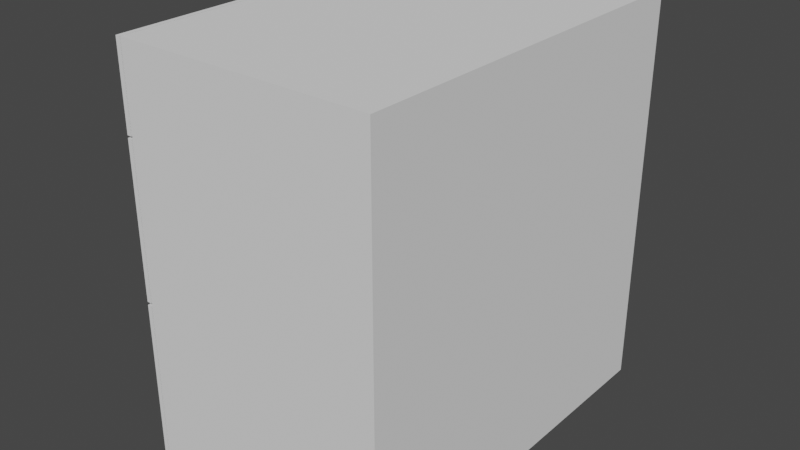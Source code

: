 # Source: Drawers.blend  (saved by Blender 2.90.8; exported with 4.5.12 LTS)
import bpy
from mathutils import Matrix  # noqa: F401  (used for matrix-valued properties, if any)

bpy.ops.wm.read_factory_settings(use_empty=True)
scene = bpy.context.scene
scene.name = 'Scene'

# ---- collections
col_collection = bpy.data.collections.new('Collection'); scene.collection.children.link(col_collection)

# ---- world
world_world = bpy.data.worlds.new('World'); scene.world = world_world
world_world.use_nodes = True; world_world.node_tree.nodes.clear()
_N = world_world.node_tree.nodes; _L = world_world.node_tree.links
n0 = _N.new('ShaderNodeOutputWorld'); n0.name = 'World Output'; n0.location = (300, 300)
n1 = _N.new('ShaderNodeBackground'); n1.name = 'Background'; n1.location = (10, 300)
n1.inputs[0].default_value = (0.05088, 0.05088, 0.05088, 1.0)
_L.new(n1.outputs[0], n0.inputs[0])
n0.is_active_output = True
world_world.color = (0.05088, 0.05088, 0.05088)
world_world.use_sun_shadow = False
world_world.sun_shadow_jitter_overblur = 0.0

# ---- meshes
me_bottom_drawer_002 = bpy.data.meshes.new('Bottom_Drawer.002')
me_bottom_drawer_002.from_pydata([(-0.207, -0.4165, -0.1758), (-0.207, 0.4165, -0.1758), (-0.207, -0.4165, 0.1642), (-0.207, 0.4165, 0.1642), (-0.197, -0.3916, -0.1304), (-0.197, 0.3916, -0.1304), (-0.1721, -0.3732, 0.1314), (-0.1721, 0.3732, 0.1314), (-0.197, 0.4165, -0.1758), (-0.197, -0.4165, -0.1758), (-0.197, 0.4165, 0.1642), (-0.197, -0.4165, 0.1642), (0.3457, 0.3916, -0.133), (0.3457, -0.3916, -0.133), (0.3207, 0.3732, 0.1314), (0.3207, -0.3732, 0.1314), (-0.197, -0.3916, 0.1288), (-0.197, 0.3916, 0.1288), (0.3457, -0.3916, 0.1314), (0.3457, 0.3916, 0.1314), (-0.1721, -0.3732, -0.1282), (-0.1721, 0.3732, -0.1282), (0.3207, 0.3732, -0.1282), (0.3207, -0.3732, -0.1282), (-0.2351, -0.05391, 0.07118), (-0.2351, -0.05391, 0.09604), (-0.2351, 0.06214, 0.07118), (-0.2351, 0.06214, 0.09604), (-0.2053, -0.05391, 0.07118), (-0.2053, -0.05391, 0.09604), (-0.2053, 0.06214, 0.07118), (-0.2053, 0.06214, 0.09604), (-0.2301, -0.04977, 0.07118), (-0.2301, -0.04977, 0.09604), (-0.2301, 0.058, 0.07118), (-0.2301, 0.058, 0.09604), (-0.2053, -0.04977, 0.07118), (-0.2053, -0.04977, 0.09604), (-0.2053, 0.058, 0.07118), (-0.2053, 0.058, 0.09604)], [], [(0, 2, 3, 1), (16, 4, 13, 18), (0, 1, 8, 9), (1, 3, 10, 8), (2, 0, 9, 11), (3, 2, 11, 10), (5, 4, 9, 8), (17, 5, 8, 10), (4, 16, 11, 9), (16, 17, 10, 11), (13, 12, 19, 18), (4, 5, 12, 13), (5, 17, 19, 12), (6, 7, 17, 16), (14, 15, 18, 19), (15, 6, 16, 18), (7, 14, 19, 17), (6, 15, 23, 20), (7, 6, 20, 21), (14, 7, 21, 22), (15, 14, 22, 23), (21, 20, 23, 22), (24, 25, 27, 26), (26, 27, 31, 30), (28, 29, 25, 24), (32, 34, 35, 33), (34, 38, 39, 35), (36, 32, 33, 37), (24, 26, 34, 32), (27, 25, 33, 35), (26, 30, 38, 34), (31, 27, 35, 39), (28, 24, 32, 36), (25, 29, 37, 33)])
_uv = me_bottom_drawer_002.uv_layers.new(name='UVMap')
_uv.uv.foreach_set('vector', [0.1293, 0.6312, 0.08164, 0.6312, 0.08164, 0.5142, 0.1293, 0.5142, 0.9518, 0.1307, 0.9881, 0.1307, 0.9885, 0.2069, 0.9514, 0.2069, 0.5776, 0.8671, 0.5776, 0.75, 0.579, 0.75, 0.579, 0.8671, 0.7466, 0.1526, 0.7466, 0.1049, 0.748, 0.1049, 0.748, 0.1526, 0.7466, 0.1049, 0.7466, 0.1526, 0.7452, 0.1526, 0.7452, 0.1049, 0.5743, 0.7713, 0.5743, 0.8883, 0.5729, 0.8883, 0.5729, 0.7713, 0.123, 0.5107, 0.123, 0.4006, 0.1293, 0.3971, 0.1293, 0.5142, 0.08661, 0.5107, 0.123, 0.5107, 0.1293, 0.5142, 0.08164, 0.5142, 0.123, 0.4006, 0.08661, 0.4006, 0.08164, 0.3971, 0.1293, 0.3971, 0.08661, 0.4006, 0.08661, 0.5107, 0.08164, 0.5142, 0.08164, 0.3971, 0.9171, 0.1307, 0.9171, 0.2407, 0.8801, 0.2407, 0.8801, 0.1307, 0.5791, 0.6212, 0.5791, 0.5111, 0.6552, 0.5111, 0.6552, 0.6212, 0.9592, 0.3569, 0.9955, 0.3569, 0.9959, 0.4331, 0.9588, 0.4331, 0.6052, 0.1574, 0.6052, 0.2623, 0.6017, 0.2649, 0.6017, 0.1548, 0.6743, 0.2623, 0.6743, 0.1574, 0.6778, 0.1548, 0.6778, 0.2649, 0.6743, 0.1574, 0.6052, 0.1574, 0.6017, 0.1548, 0.6778, 0.1548, 0.6052, 0.2623, 0.6743, 0.2623, 0.6778, 0.2649, 0.6017, 0.2649, 0.3482, 0.9918, 0.3482, 0.9226, 0.3846, 0.9226, 0.3846, 0.9918, 0.1293, 0.957, 0.1293, 0.8521, 0.1657, 0.8521, 0.1657, 0.957, 0.793, 0.9905, 0.793, 0.9213, 0.8294, 0.9213, 0.8294, 0.9905, 0.6555, 0.9551, 0.6555, 0.8502, 0.6919, 0.8502, 0.6919, 0.9551, 0.8177, 0.1548, 0.8177, 0.2597, 0.7486, 0.2597, 0.7486, 0.1548, 0.3332, 0.1533, 0.3297, 0.1533, 0.3297, 0.137, 0.3332, 0.137, 0.2314, 0.1543, 0.2279, 0.1543, 0.2279, 0.1501, 0.2314, 0.1501, 0.2244, 0.1501, 0.2279, 0.1501, 0.2279, 0.1543, 0.2244, 0.1543, 0.3232, 0.1541, 0.3232, 0.1389, 0.3267, 0.1389, 0.3267, 0.1541, 0.2484, 0.1543, 0.2449, 0.1543, 0.2449, 0.1508, 0.2484, 0.1508, 0.2522, 0.1494, 0.2487, 0.1494, 0.2487, 0.1459, 0.2522, 0.1459, 0.3018, 0.137, 0.3018, 0.1207, 0.3025, 0.1212, 0.3025, 0.1364, 0.3102, 0.137, 0.3102, 0.1533, 0.3094, 0.1527, 0.3094, 0.1375, 0.3018, 0.1207, 0.306, 0.1207, 0.306, 0.1212, 0.3025, 0.1212, 0.306, 0.137, 0.3102, 0.137, 0.3094, 0.1375, 0.306, 0.1375, 0.306, 0.137, 0.3018, 0.137, 0.3025, 0.1364, 0.306, 0.1364, 0.3102, 0.1533, 0.306, 0.1533, 0.306, 0.1527, 0.3094, 0.1527])
me_bottom_drawer_002.materials.append(None)
me_bottom_drawer_002.use_remesh_fix_poles = True
me_bottom_drawer_002.use_remesh_preserve_attributes = False
me_bottom_drawer_002.use_mirror_vertex_groups = False
me_bottom_drawer_002.update()
me_middle_drawer_002 = bpy.data.meshes.new('Middle_Drawer.002')
me_middle_drawer_002.from_pydata([(-0.207, -0.4165, -0.1665), (-0.207, -0.4165, 0.1635), (-0.207, 0.4165, 0.1635), (-0.207, 0.4165, -0.1665), (-0.197, -0.3916, -0.1312), (-0.1721, -0.3732, 0.1307), (-0.1721, 0.3732, 0.1307), (-0.197, 0.3916, -0.1312), (-0.197, -0.4165, -0.1665), (-0.197, -0.4165, 0.1635), (-0.197, 0.4165, 0.1635), (-0.197, 0.4165, -0.1665), (0.3457, -0.3916, -0.1337), (0.3207, -0.3732, 0.1307), (0.3207, 0.3732, 0.1307), (0.3457, 0.3916, -0.1337), (-0.197, -0.3916, 0.1281), (-0.197, 0.3916, 0.1281), (0.3457, -0.3916, 0.1307), (0.3457, 0.3916, 0.1307), (-0.1721, -0.3732, -0.1246), (-0.1721, 0.3732, -0.1246), (0.3207, -0.3732, -0.1246), (0.3207, 0.3732, -0.1246), (-0.2359, -0.05391, 0.05611), (-0.2359, -0.05391, 0.08097), (-0.2359, 0.06214, 0.05611), (-0.2359, 0.06214, 0.08097), (-0.2061, -0.05391, 0.05611), (-0.2061, -0.05391, 0.08097), (-0.2061, 0.06214, 0.05611), (-0.2061, 0.06214, 0.08097), (-0.2309, -0.04977, 0.05611), (-0.2309, -0.04977, 0.08097), (-0.2309, 0.058, 0.05611), (-0.2309, 0.058, 0.08097), (-0.2061, -0.04977, 0.05611), (-0.2061, -0.04977, 0.08097), (-0.2061, 0.058, 0.05611), (-0.2061, 0.058, 0.08097)], [], [(0, 1, 2, 3), (1, 0, 8, 9), (3, 2, 10, 11), (0, 3, 11, 8), (2, 1, 9, 10), (4, 16, 9, 8), (17, 7, 11, 10), (7, 4, 8, 11), (16, 17, 10, 9), (12, 15, 19, 18), (7, 17, 19, 15), (4, 7, 15, 12), (16, 4, 12, 18), (5, 6, 17, 16), (14, 13, 18, 19), (13, 5, 16, 18), (6, 14, 19, 17), (5, 13, 22, 20), (6, 5, 20, 21), (14, 6, 21, 23), (13, 14, 23, 22), (21, 20, 22, 23), (24, 25, 27, 26), (26, 27, 31, 30), (28, 29, 25, 24), (32, 34, 35, 33), (34, 38, 39, 35), (36, 32, 33, 37), (24, 26, 34, 32), (27, 25, 33, 35), (26, 30, 38, 34), (31, 27, 35, 39), (28, 24, 32, 36), (25, 29, 37, 33)])
_uv = me_middle_drawer_002.uv_layers.new(name='UVMap')
_uv.uv.foreach_set('vector', [0.8533, 0.117, 0.807, 0.117, 0.807, 0.0, 0.8533, 0.0, 0.7508, 0.1049, 0.7508, 0.1512, 0.7494, 0.1512, 0.7494, 0.1049, 0.748, 0.1512, 0.748, 0.1049, 0.7494, 0.1049, 0.7494, 0.1512, 0.06081, 0.8582, 0.06081, 0.7412, 0.06222, 0.7412, 0.06222, 0.8582, 0.06526, 0.7988, 0.06526, 0.9159, 0.06386, 0.9159, 0.06386, 0.7988, 0.2258, 0.7347, 0.1894, 0.7347, 0.1844, 0.7312, 0.2307, 0.7312, 0.1894, 0.8448, 0.2258, 0.8448, 0.2307, 0.8483, 0.1844, 0.8483, 0.2258, 0.8448, 0.2258, 0.7347, 0.2307, 0.7312, 0.2307, 0.8483, 0.1894, 0.7347, 0.1894, 0.8448, 0.1844, 0.8483, 0.1844, 0.7312, 0.3461, 0.5022, 0.3461, 0.6123, 0.309, 0.6123, 0.309, 0.5022, 0.9502, 0.8661, 0.9866, 0.8661, 0.9869, 0.9423, 0.9499, 0.9423, 0.1293, 0.6282, 0.1293, 0.5181, 0.2055, 0.5181, 0.2055, 0.6282, 0.9427, 0.5003, 0.979, 0.5003, 0.9794, 0.5766, 0.9423, 0.5766, 0.6653, 0.1075, 0.6653, 0.002591, 0.6688, 0.0, 0.6688, 0.1101, 0.5962, 0.002591, 0.5962, 0.1075, 0.5927, 0.1101, 0.5927, 4.187e-09, 0.5962, 0.1075, 0.6653, 0.1075, 0.6688, 0.1101, 0.5927, 0.1101, 0.6653, 0.002591, 0.5962, 0.002591, 0.5927, 4.187e-09, 0.6688, 0.0, 0.03581, 0.9229, 0.03581, 0.9921, 0.0, 0.9921, 4.18e-09, 0.9229, 0.06707, 0.9611, 0.06707, 0.8563, 0.1029, 0.8563, 0.1029, 0.9611, 0.4204, 0.9226, 0.4204, 0.9918, 0.3846, 0.9918, 0.3846, 0.9226, 0.4271, 0.9663, 0.4271, 0.8615, 0.4629, 0.8615, 0.4629, 0.9663, 0.807, 0.0, 0.807, 0.1049, 0.7379, 0.1049, 0.7379, 0.0, 0.3332, 0.137, 0.3297, 0.137, 0.3297, 0.1207, 0.3332, 0.1207, 0.2314, 0.1501, 0.2349, 0.1501, 0.2349, 0.1543, 0.2314, 0.1543, 0.232, 0.1417, 0.2355, 0.1417, 0.2355, 0.1459, 0.232, 0.1459, 0.2905, 0.1395, 0.2905, 0.1547, 0.287, 0.1547, 0.287, 0.1395, 0.2487, 0.1459, 0.2453, 0.1459, 0.2453, 0.1424, 0.2487, 0.1424, 0.2487, 0.1494, 0.2452, 0.1494, 0.2452, 0.1459, 0.2487, 0.1459, 0.3018, 0.137, 0.3018, 0.1533, 0.3011, 0.1527, 0.3011, 0.1375, 0.3102, 0.1207, 0.3102, 0.137, 0.3094, 0.1364, 0.3094, 0.1212, 0.3018, 0.1533, 0.2976, 0.1533, 0.2976, 0.1527, 0.3011, 0.1527, 0.306, 0.1207, 0.3102, 0.1207, 0.3094, 0.1212, 0.306, 0.1212, 0.2976, 0.137, 0.3018, 0.137, 0.3011, 0.1375, 0.2976, 0.1375, 0.3102, 0.137, 0.306, 0.137, 0.306, 0.1364, 0.3094, 0.1364])
me_middle_drawer_002.materials.append(None)
me_middle_drawer_002.use_remesh_fix_poles = True
me_middle_drawer_002.use_remesh_preserve_attributes = False
me_middle_drawer_002.use_mirror_vertex_groups = False
me_middle_drawer_002.update()
me_top_drawer_002 = bpy.data.meshes.new('Top_Drawer.002')
me_top_drawer_002.from_pydata([(-0.207, -0.4165, 0.08843), (-0.207, 0.4165, 0.08843), (-0.207, -0.4165, -0.09076), (-0.207, 0.4165, -0.09076), (-0.1721, -0.3732, 0.0541), (-0.1721, 0.3732, 0.0541), (-0.197, -0.3916, -0.05536), (-0.197, 0.3916, -0.05536), (-0.197, -0.4165, 0.08843), (-0.197, 0.4165, 0.08843), (-0.197, -0.4165, -0.09076), (-0.197, 0.4165, -0.09076), (0.3207, -0.3732, 0.0541), (0.3207, 0.3732, 0.0541), (0.3457, -0.3916, -0.05642), (0.3457, 0.3916, -0.05642), (-0.197, -0.3916, 0.05304), (-0.197, 0.3916, 0.05304), (0.3457, -0.3916, 0.0541), (0.3457, 0.3916, 0.0541), (-0.1721, -0.3732, -0.04945), (-0.1721, 0.3732, -0.04945), (0.3207, -0.3732, -0.04945), (0.3207, 0.3732, -0.04945), (-0.2359, -0.05391, 0.008515), (-0.2359, -0.05391, 0.03337), (-0.2359, 0.06214, 0.008515), (-0.2359, 0.06214, 0.03337), (-0.2061, -0.05391, 0.008515), (-0.2061, -0.05391, 0.03337), (-0.2061, 0.06214, 0.008515), (-0.2061, 0.06214, 0.03337), (-0.2309, -0.04977, 0.008515), (-0.2309, -0.04977, 0.03337), (-0.2309, 0.058, 0.008515), (-0.2309, 0.058, 0.03337), (-0.2061, -0.04977, 0.008515), (-0.2061, -0.04977, 0.03337), (-0.2061, 0.058, 0.008515), (-0.2061, 0.058, 0.03337)], [], [(2, 0, 1, 3), (7, 17, 19, 15), (1, 0, 8, 9), (0, 2, 10, 8), (3, 1, 9, 11), (2, 3, 11, 10), (16, 17, 9, 8), (6, 16, 8, 10), (17, 7, 11, 9), (7, 6, 10, 11), (14, 15, 19, 18), (6, 7, 15, 14), (16, 6, 14, 18), (4, 5, 17, 16), (13, 12, 18, 19), (5, 13, 19, 17), (12, 4, 16, 18), (13, 5, 21, 23), (5, 4, 20, 21), (4, 12, 22, 20), (12, 13, 23, 22), (21, 20, 22, 23), (24, 25, 27, 26), (26, 27, 31, 30), (28, 29, 25, 24), (32, 34, 35, 33), (34, 38, 39, 35), (36, 32, 33, 37), (24, 26, 34, 32), (27, 25, 33, 35), (26, 30, 38, 34), (31, 27, 35, 39), (28, 24, 32, 36), (25, 29, 37, 33)])
_uv = me_top_drawer_002.uv_layers.new(name='UVMap')
_uv.uv.foreach_set('vector', [0.128, 0.9733, 0.1029, 0.9733, 0.1029, 0.8563, 0.128, 0.8563, 0.6474, 0.9034, 0.6322, 0.9034, 0.632, 0.8271, 0.6475, 0.8271, 0.5766, 0.7713, 0.5766, 0.8883, 0.5751, 0.8883, 0.5751, 0.7713, 0.343, 0.1218, 0.343, 0.147, 0.3416, 0.147, 0.3416, 0.1218, 0.3402, 0.147, 0.3402, 0.1218, 0.3416, 0.1218, 0.3416, 0.147, 0.4982, 0.718, 0.4982, 0.835, 0.4968, 0.835, 0.4968, 0.718, 0.9455, 0.003493, 0.9455, 0.1135, 0.9406, 0.117, 0.9406, 8.374e-09, 0.9608, 0.003493, 0.9455, 0.003493, 0.9406, 8.374e-09, 0.9657, 0.0, 0.9455, 0.1135, 0.9608, 0.1135, 0.9657, 0.117, 0.9406, 0.117, 0.9608, 0.1135, 0.9608, 0.003493, 0.9657, 0.0, 0.9657, 0.117, 0.4192, 0.7251, 0.4192, 0.8352, 0.4037, 0.8352, 0.4037, 0.7251, 0.5827, 0.5066, 0.5827, 0.3965, 0.6588, 0.3965, 0.6588, 0.5066, 0.572, 0.9035, 0.5568, 0.9035, 0.5566, 0.8273, 0.5721, 0.8273, 0.6575, 0.3833, 0.6575, 0.2784, 0.661, 0.2759, 0.661, 0.3859, 0.5884, 0.2784, 0.5884, 0.3833, 0.5849, 0.3859, 0.5849, 0.2759, 0.6575, 0.2784, 0.5884, 0.2784, 0.5849, 0.2759, 0.661, 0.2759, 0.5884, 0.3833, 0.6575, 0.3833, 0.661, 0.3859, 0.5849, 0.3859, 0.1657, 0.9213, 0.1657, 0.8521, 0.1803, 0.8521, 0.1803, 0.9213, 0.7109, 0.8344, 0.7109, 0.7295, 0.7255, 0.7295, 0.7255, 0.8344, 0.4037, 0.9044, 0.4037, 0.8352, 0.4182, 0.8352, 0.4182, 0.9044, 0.4822, 0.8454, 0.4822, 0.7406, 0.4967, 0.7406, 0.4967, 0.8454, 0.7992, 0.2759, 0.7992, 0.3807, 0.7301, 0.3807, 0.7301, 0.2759, 0.3367, 0.1533, 0.3332, 0.1533, 0.3332, 0.137, 0.3367, 0.137, 0.2285, 0.1417, 0.232, 0.1417, 0.232, 0.1459, 0.2285, 0.1459, 0.2285, 0.1459, 0.232, 0.1459, 0.232, 0.1501, 0.2285, 0.1501, 0.3367, 0.1218, 0.3367, 0.137, 0.3332, 0.137, 0.3332, 0.1218, 0.2522, 0.1459, 0.2487, 0.1459, 0.2487, 0.1424, 0.2522, 0.1424, 0.2518, 0.1543, 0.2484, 0.1543, 0.2484, 0.1508, 0.2518, 0.1508, 0.2976, 0.137, 0.2976, 0.1207, 0.2983, 0.1212, 0.2983, 0.1364, 0.306, 0.137, 0.306, 0.1533, 0.3053, 0.1527, 0.3053, 0.1375, 0.2976, 0.1207, 0.3018, 0.1207, 0.3018, 0.1212, 0.2983, 0.1212, 0.3018, 0.137, 0.306, 0.137, 0.3053, 0.1375, 0.3018, 0.1375, 0.3018, 0.137, 0.2976, 0.137, 0.2983, 0.1364, 0.3018, 0.1364, 0.306, 0.1533, 0.3018, 0.1533, 0.3018, 0.1527, 0.3053, 0.1527])
me_top_drawer_002.materials.append(None)
me_top_drawer_002.use_remesh_fix_poles = True
me_top_drawer_002.use_remesh_preserve_attributes = False
me_top_drawer_002.use_mirror_vertex_groups = False
me_top_drawer_002.update()
me_main_drawer_compartment_002 = bpy.data.meshes.new('Main_Drawer_Compartment.002')
me_main_drawer_compartment_002.from_pydata([(-0.2708, -0.4165, -0.4675), (-0.2708, -0.4165, 0.3929), (-0.2708, 0.4165, -0.4675), (-0.2708, 0.4165, 0.3929), (0.2758, -0.4165, -0.4675), (0.2758, -0.4165, 0.3929), (0.2758, 0.4165, -0.4675), (0.2758, 0.4165, 0.3929), (-0.2708, -0.4165, -0.131), (-0.2708, -0.4165, 0.2055), (-0.2708, 0.4165, 0.2055), (-0.2708, 0.4165, -0.131), (0.2758, 0.4165, 0.2055), (0.2758, 0.4165, -0.131), (0.2758, -0.4165, 0.2055), (0.2758, -0.4165, -0.131), (-0.2708, -0.4082, -0.4568), (-0.2708, -0.4082, 0.3822), (-0.2708, 0.4082, -0.4568), (-0.2708, 0.4082, 0.3822), (0.2658, -0.4082, -0.4568), (0.2658, -0.4082, 0.3822), (0.2658, 0.4082, -0.4568), (0.2658, 0.4082, 0.3822), (-0.2708, -0.4082, -0.131), (-0.2708, -0.4082, 0.2055), (-0.2708, 0.4082, 0.2055), (-0.2708, 0.4082, -0.131), (0.2658, 0.4082, 0.2055), (0.2658, 0.4082, -0.131), (0.2658, -0.4082, 0.2055), (0.2658, -0.4082, -0.131)], [], [(10, 3, 7, 12), (12, 7, 5, 14), (2, 6, 4, 0), (7, 3, 1, 5), (14, 5, 1, 9), (4, 15, 8, 0), (15, 14, 9, 8), (6, 13, 15, 4), (13, 12, 14, 15), (2, 11, 13, 6), (11, 10, 12, 13), (26, 28, 23, 19), (28, 30, 21, 23), (18, 16, 20, 22), (23, 21, 17, 19), (30, 25, 17, 21), (20, 16, 24, 31), (31, 24, 25, 30), (22, 20, 31, 29), (29, 31, 30, 28), (18, 22, 29, 27), (27, 29, 28, 26), (2, 0, 16, 18), (1, 3, 19, 17), (9, 1, 17, 25), (11, 2, 18, 27), (0, 8, 24, 16), (8, 9, 25, 24), (3, 10, 26, 19), (10, 11, 27, 26)])
_uv = me_main_drawer_compartment_002.uv_layers.new(name='UVMap')
_uv.uv.foreach_set('vector', [0.4393, 0.02633, 0.4393, 1.675e-08, 0.516, 0.0, 0.516, 0.02633, 8.361e-09, 0.1815, 0.0, 0.1552, 0.1169, 0.1552, 0.1169, 0.1815, 0.516, 0.0, 0.5927, 8.374e-09, 0.5927, 0.117, 0.516, 0.117, 0.6017, 0.2719, 0.525, 0.2719, 0.525, 0.1548, 0.6017, 0.1548, 0.3482, 0.4228, 0.3482, 0.3965, 0.4249, 0.3965, 0.4249, 0.4228, 0.3482, 0.5174, 0.3482, 0.4701, 0.4249, 0.4701, 0.4249, 0.5174, 0.3482, 0.4701, 0.3482, 0.4228, 0.4249, 0.4228, 0.4249, 0.4701, 4.598e-08, 0.2761, 2.926e-08, 0.2288, 0.1169, 0.2288, 0.1169, 0.2761, 2.926e-08, 0.2288, 8.361e-09, 0.1815, 0.1169, 0.1815, 0.1169, 0.2288, 0.4393, 0.1209, 0.4393, 0.07361, 0.516, 0.07361, 0.516, 0.1209, 0.4393, 0.07361, 0.4393, 0.02633, 0.516, 0.02633, 0.516, 0.07361, 0.5791, 0.536, 0.5038, 0.536, 0.5038, 0.5111, 0.5791, 0.5111, 0.3482, 0.3007, 0.2337, 0.3007, 0.2337, 0.2759, 0.3482, 0.2759, 0.4271, 0.6321, 0.4271, 0.5174, 0.5024, 0.5174, 0.5024, 0.6321, 0.07528, 0.518, 0.07528, 0.6327, 0.0, 0.6327, 0.0, 0.518, 0.309, 0.527, 0.2337, 0.527, 0.2337, 0.5022, 0.309, 0.5022, 0.309, 0.6201, 0.2337, 0.6201, 0.2337, 0.5743, 0.309, 0.5743, 0.309, 0.5743, 0.2337, 0.5743, 0.2337, 0.527, 0.309, 0.527, 0.3482, 0.3937, 0.2337, 0.3937, 0.2337, 0.348, 0.3482, 0.348, 0.3482, 0.348, 0.2337, 0.348, 0.2337, 0.3007, 0.3482, 0.3007, 0.5791, 0.629, 0.5038, 0.629, 0.5038, 0.5832, 0.5791, 0.5832, 0.5791, 0.5832, 0.5038, 0.5832, 0.5038, 0.536, 0.5791, 0.536, 0.2337, 0.2761, 0.1169, 0.2761, 0.118, 0.2746, 0.2325, 0.2746, 0.1169, 0.1552, 0.2337, 0.1552, 0.2325, 0.1567, 0.118, 0.1567, 0.1169, 0.1815, 0.1169, 0.1552, 0.118, 0.1567, 0.118, 0.1815, 0.2337, 0.2288, 0.2337, 0.2761, 0.2325, 0.2746, 0.2325, 0.2288, 0.1169, 0.2761, 0.1169, 0.2288, 0.118, 0.2288, 0.118, 0.2746, 0.1169, 0.2288, 0.1169, 0.1815, 0.118, 0.1815, 0.118, 0.2288, 0.2337, 0.1552, 0.2337, 0.1815, 0.2325, 0.1815, 0.2325, 0.1567, 0.2337, 0.1815, 0.2337, 0.2288, 0.2325, 0.2288, 0.2325, 0.1815])
me_main_drawer_compartment_002.use_remesh_fix_poles = True
me_main_drawer_compartment_002.use_remesh_preserve_attributes = False
me_main_drawer_compartment_002.use_mirror_vertex_groups = False
me_main_drawer_compartment_002.update()

# ---- objects
ob_drawer_bottom = bpy.data.objects.new('Drawer_Bottom', me_bottom_drawer_002)
ob_drawer_middle = bpy.data.objects.new('Drawer_Middle', me_middle_drawer_002)
ob_drawer_top = bpy.data.objects.new('Drawer_Top', me_top_drawer_002)
ob_main_drawer_compartment = bpy.data.objects.new('Main_Drawer_Compartment', me_main_drawer_compartment_002)

# ---- transforms, parenting, visibility, modifiers, constraints
ob_drawer_bottom.location = (-0.06412, -0.01042, -0.3552)
ob_drawer_bottom.lineart.crease_threshold = 0.0
_c = ob_drawer_bottom.constraints.new('LIMIT_LOCATION'); _c.name = 'Limit Location'
_c.influence = 0.515
_c.use_min_x = True
_c.use_max_x = True
_c.min_x = -0.47
_c.max_x = -0.065
_c.use_transform_limit = True
ob_drawer_middle.location = (-0.06412, -0.01042, -0.01793)
ob_drawer_middle.lineart.crease_threshold = 0.0
_c = ob_drawer_middle.constraints.new('LIMIT_LOCATION'); _c.name = 'Limit Location'
_c.influence = 0.515
_c.use_min_x = True
_c.use_max_x = True
_c.min_x = -0.47
_c.max_x = -0.065
_c.use_transform_limit = True
ob_drawer_top.location = (-0.06412, -0.01042, 0.2413)
ob_drawer_top.lineart.crease_threshold = 0.0
_c = ob_drawer_top.constraints.new('LIMIT_LOCATION'); _c.name = 'Limit Location'
_c.influence = 0.515
_c.use_min_x = True
_c.use_max_x = True
_c.min_x = -0.47
_c.max_x = -0.065
_c.use_transform_limit = True
ob_main_drawer_compartment.location = (0.01221, -0.01042, -0.06303)
ob_main_drawer_compartment.lineart.crease_threshold = 0.0

# ---- collection membership
col_collection.objects.link(ob_drawer_bottom)
col_collection.objects.link(ob_drawer_middle)
col_collection.objects.link(ob_drawer_top)
col_collection.objects.link(ob_main_drawer_compartment)

# ---- scene / render settings (as saved in the file)
scene.frame_start = 1; scene.frame_end = 30; scene.frame_set(0)
scene.render.engine = 'BLENDER_EEVEE_NEXT'
scene.cycles.use_denoising = False
scene.cycles.samples = 128
scene.cycles.sampling_pattern = 'TABULATED_SOBOL'
scene.cycles.use_adaptive_sampling = False
scene.cycles.use_light_tree = False
scene.view_settings.view_transform = 'Filmic'
bpy.context.view_layer.update()

# ---- added for rendering (the .blend has no active camera and no usable light): camera, sun
cam_auto = bpy.data.cameras.new('AutoCamera')
cam_auto.lens = 50.0
cam_auto.sensor_width = 36.0
cam_auto.clip_end = 1000.0
ob_auto_camera = bpy.data.objects.new('AutoCamera', cam_auto)
scene.collection.objects.link(ob_auto_camera)
ob_auto_camera.location = (1.22864, -1.49223, 0.887367)
ob_auto_camera.rotation_euler = (1.09748, -7.21219e-08, 0.694738)
scene.camera = ob_auto_camera
light_auto_sun = bpy.data.lights.new('AutoSun', 'SUN')
light_auto_sun.energy = 3.0
light_auto_sun.angle = 0.0523599
ob_auto_sun = bpy.data.objects.new('AutoSun', light_auto_sun)
scene.collection.objects.link(ob_auto_sun)
ob_auto_sun.rotation_euler = (0.872665, 0.174533, 0.523599)
bpy.context.view_layer.update()
